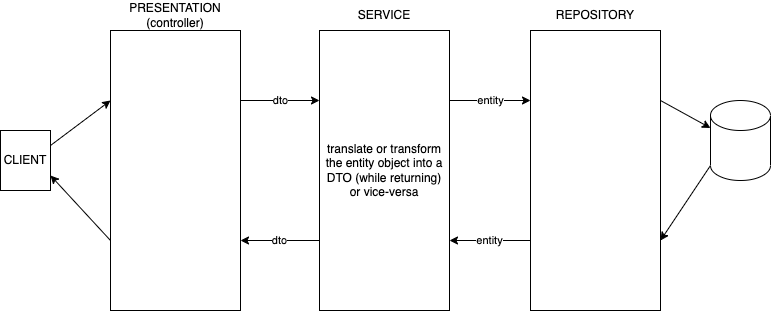

The diagram above was exported from draw.io. Its source (the exported page's mxGraphModel, read from the mxfile embedded in the PNG):
<mxGraphModel dx="827" dy="367" grid="1" gridSize="10" guides="1" tooltips="1" connect="1" arrows="1" fold="1" page="1" pageScale="1" pageWidth="827" pageHeight="1169" math="0" shadow="0">
  <root>
    <mxCell id="0" />
    <mxCell id="1" parent="0" />
    <mxCell id="11" value="dto" style="edgeStyle=none;html=1;exitX=1;exitY=0.25;exitDx=0;exitDy=0;entryX=0;entryY=0.25;entryDx=0;entryDy=0;" edge="1" parent="1" source="2" target="5">
      <mxGeometry relative="1" as="geometry" />
    </mxCell>
    <mxCell id="17" style="edgeStyle=none;html=1;exitX=0;exitY=0.75;exitDx=0;exitDy=0;entryX=1;entryY=0.75;entryDx=0;entryDy=0;" edge="1" parent="1" source="2" target="9">
      <mxGeometry relative="1" as="geometry" />
    </mxCell>
    <mxCell id="2" value="" style="rounded=0;whiteSpace=wrap;html=1;" vertex="1" parent="1">
      <mxGeometry x="140" y="70" width="130" height="280" as="geometry" />
    </mxCell>
    <mxCell id="3" value="PRESENTATION&lt;br&gt;(controller)" style="text;html=1;strokeColor=none;fillColor=none;align=center;verticalAlign=middle;whiteSpace=wrap;rounded=0;" vertex="1" parent="1">
      <mxGeometry x="140" y="40" width="130" height="30" as="geometry" />
    </mxCell>
    <mxCell id="4" value="SERVICE" style="text;html=1;strokeColor=none;fillColor=none;align=center;verticalAlign=middle;whiteSpace=wrap;rounded=0;" vertex="1" parent="1">
      <mxGeometry x="349" y="40" width="130" height="30" as="geometry" />
    </mxCell>
    <mxCell id="12" value="entity" style="edgeStyle=none;html=1;exitX=1;exitY=0.25;exitDx=0;exitDy=0;entryX=0;entryY=0.25;entryDx=0;entryDy=0;" edge="1" parent="1" source="5" target="7">
      <mxGeometry relative="1" as="geometry" />
    </mxCell>
    <mxCell id="16" value="dto" style="edgeStyle=none;html=1;exitX=0;exitY=0.75;exitDx=0;exitDy=0;entryX=1;entryY=0.75;entryDx=0;entryDy=0;" edge="1" parent="1" source="5" target="2">
      <mxGeometry relative="1" as="geometry" />
    </mxCell>
    <mxCell id="5" value="translate or transform the entity object into a DTO (while returning) or vice-versa" style="rounded=0;whiteSpace=wrap;html=1;" vertex="1" parent="1">
      <mxGeometry x="349" y="70" width="130" height="280" as="geometry" />
    </mxCell>
    <mxCell id="6" value="REPOSITORY" style="text;html=1;strokeColor=none;fillColor=none;align=center;verticalAlign=middle;whiteSpace=wrap;rounded=0;" vertex="1" parent="1">
      <mxGeometry x="560" y="40" width="130" height="30" as="geometry" />
    </mxCell>
    <mxCell id="13" style="edgeStyle=none;html=1;exitX=1;exitY=0.25;exitDx=0;exitDy=0;entryX=0;entryY=0;entryDx=0;entryDy=27.5;entryPerimeter=0;" edge="1" parent="1" source="7" target="8">
      <mxGeometry relative="1" as="geometry" />
    </mxCell>
    <mxCell id="15" value="entity" style="edgeStyle=none;html=1;exitX=0;exitY=0.75;exitDx=0;exitDy=0;entryX=1;entryY=0.75;entryDx=0;entryDy=0;" edge="1" parent="1" source="7" target="5">
      <mxGeometry relative="1" as="geometry" />
    </mxCell>
    <mxCell id="7" value="" style="rounded=0;whiteSpace=wrap;html=1;" vertex="1" parent="1">
      <mxGeometry x="560" y="70" width="130" height="280" as="geometry" />
    </mxCell>
    <mxCell id="14" style="edgeStyle=none;html=1;exitX=0;exitY=1;exitDx=0;exitDy=-15;exitPerimeter=0;entryX=1;entryY=0.75;entryDx=0;entryDy=0;" edge="1" parent="1" source="8" target="7">
      <mxGeometry relative="1" as="geometry" />
    </mxCell>
    <mxCell id="8" value="" style="shape=cylinder3;whiteSpace=wrap;html=1;boundedLbl=1;backgroundOutline=1;size=15;" vertex="1" parent="1">
      <mxGeometry x="740" y="140" width="60" height="80" as="geometry" />
    </mxCell>
    <mxCell id="10" style="edgeStyle=none;html=1;exitX=1;exitY=0.25;exitDx=0;exitDy=0;entryX=0;entryY=0.25;entryDx=0;entryDy=0;" edge="1" parent="1" source="9" target="2">
      <mxGeometry relative="1" as="geometry" />
    </mxCell>
    <mxCell id="9" value="CLIENT" style="rounded=0;whiteSpace=wrap;html=1;" vertex="1" parent="1">
      <mxGeometry x="30" y="170" width="50" height="60" as="geometry" />
    </mxCell>
  </root>
</mxGraphModel>